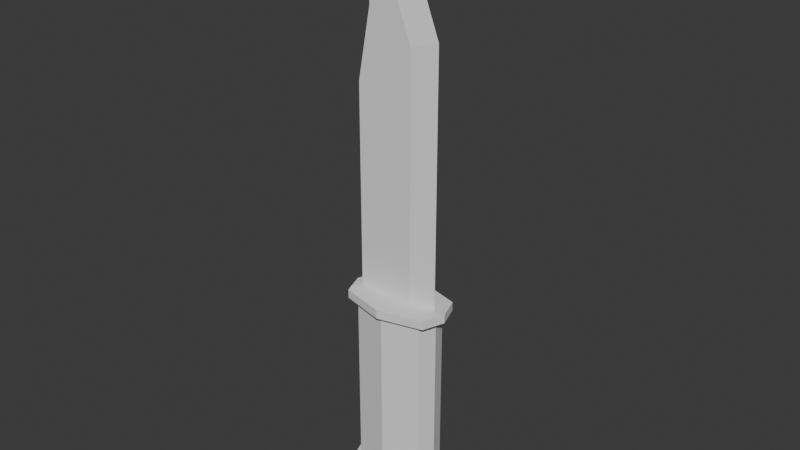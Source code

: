 # Source: knife.blend  (saved by Blender 5.2.44; exported with 4.5.12 LTS)
import bpy
from mathutils import Matrix  # noqa: F401  (used for matrix-valued properties, if any)

bpy.ops.wm.read_factory_settings(use_empty=True)
scene = bpy.context.scene
scene.name = 'Scene'

# ---- collections
col_knife = bpy.data.collections.new('knife'); scene.collection.children.link(col_knife)

# ---- world
world_world = bpy.data.worlds.new('World'); scene.world = world_world
world_world.use_nodes = True; world_world.node_tree.nodes.clear()
_N = world_world.node_tree.nodes; _L = world_world.node_tree.links
n0 = _N.new('ShaderNodeOutputWorld'); n0.name = 'World Output'; n0.location = (200, 100)
n1 = _N.new('ShaderNodeBackground'); n1.name = 'Background'; n1.location = (-200, 100)
n1.inputs[0].default_value = (0.05088, 0.05088, 0.05088, 1.0)
_L.new(n1.outputs[0], n0.inputs[0])
n0.is_active_output = True
world_world.color = (0.05088, 0.05088, 0.05088)
world_world.sun_shadow_jitter_overblur = 0.0

# ---- meshes
me_cube = bpy.data.meshes.new('Cube')
me_cube.from_pydata([(-0.02939, -0.01464, 0.1317), (-0.02939, -0.01464, 0.1375), (-0.02939, 0.01464, 0.1317), (-0.02939, 0.01464, 0.1375), (0.02939, -0.01464, 0.1317), (0.02939, -0.01464, 0.1375), (0.02939, 0.01464, 0.1317), (0.02939, 0.01464, 0.1375), (0.0, 0.02217, 0.1317), (0.0, 0.02217, 0.1375), (0.0, -0.02217, 0.1317), (0.0, -0.02217, 0.1375), (-0.03463, 0.0, 0.1317), (-0.03463, 0.0, 0.1375), (0.03463, 0.0, 0.1317), (0.03463, 0.0, 0.1375), (0.0, 0.0, 0.1375), (-0.02813, 0.0, 0.006496), (-0.02813, 0.0, 0.1317), (-0.02387, -0.01189, 0.1317), (1.164e-10, 0.01801, 0.1317), (-0.02387, 0.01189, 0.1317), (0.02813, 0.0, 0.1317), (0.02387, 0.01189, 0.1317), (1.164e-10, -0.01801, 0.1317), (0.02387, -0.01189, 0.1317), (-0.03464, 3.588e-11, 0.006496), (-0.02387, -0.01189, 0.006496), (1.164e-10, 0.01801, 0.006496), (-0.02387, 0.01189, 0.006496), (0.02813, 0.0, 0.006496), (0.02387, 0.01189, 0.006496), (1.164e-10, -0.01801, 0.006496), (0.02387, -0.01189, 0.006496), (-0.03464, 3.588e-11, -0.01259), (-0.0294, -0.01464, 0.006496), (1.404e-10, 0.02217, 0.006496), (-0.0294, 0.01464, 0.006496), (0.03464, 3.588e-11, 0.006496), (0.0294, 0.01464, 0.006496), (1.404e-10, -0.02217, 0.006496), (0.0294, -0.01464, 0.006496), (-0.0294, -0.01464, -0.01259), (1.404e-10, 0.02217, -0.01259), (-0.0294, 0.01464, -0.01259), (0.03464, 3.588e-11, -0.01259), (0.0294, 0.01464, -0.01259), (1.404e-10, -0.02217, -0.01259), (0.0294, -0.01464, -0.01259), (1.404e-10, 3.588e-11, -0.01259)], [], [(12, 13, 3, 2), (8, 9, 7, 6), (14, 15, 5, 4), (10, 11, 1, 0), (8, 6, 23, 20), (16, 13, 1, 11), (15, 16, 11, 5), (10, 0, 19, 24), (4, 5, 11, 10), (2, 3, 9, 8), (6, 14, 22, 23), (7, 9, 16, 15), (9, 3, 13, 16), (12, 2, 21, 18), (6, 7, 15, 14), (0, 1, 13, 12), (19, 18, 17, 27), (23, 22, 30, 31), (20, 23, 31, 28), (22, 25, 33, 30), (4, 10, 24, 25), (2, 8, 20, 21), (14, 4, 25, 22), (0, 12, 18, 19), (30, 33, 41, 38), (29, 28, 36, 37), (33, 32, 40, 41), (32, 27, 35, 40), (18, 21, 29, 17), (24, 19, 27, 32), (25, 24, 32, 33), (21, 20, 28, 29), (41, 40, 47, 48), (40, 35, 42, 47), (26, 37, 44, 34), (35, 26, 34, 42), (28, 31, 39, 36), (31, 30, 38, 39), (27, 17, 26, 35), (17, 29, 37, 26), (49, 45, 48, 47), (34, 49, 47, 42), (44, 43, 49, 34), (43, 46, 45, 49), (37, 36, 43, 44), (38, 41, 48, 45), (36, 39, 46, 43), (39, 38, 45, 46)])
_uv = me_cube.uv_layers.new(name='UVMap')
_uv.uv.foreach_set('vector', [0.375, 0.125, 0.625, 0.125, 0.625, 0.25, 0.375, 0.25, 0.375, 0.375, 0.625, 0.375, 0.625, 0.5, 0.375, 0.5, 0.375, 0.625, 0.625, 0.625, 0.625, 0.75, 0.375, 0.75, 0.375, 0.875, 0.625, 0.875, 0.625, 1.0, 0.375, 1.0, 0.375, 0.375, 0.375, 0.5, 0.375, 0.5, 0.375, 0.375, 0.75, 0.625, 0.875, 0.625, 0.875, 0.75, 0.75, 0.75, 0.625, 0.625, 0.75, 0.625, 0.75, 0.75, 0.625, 0.75, 0.375, 0.875, 0.375, 1.0, 0.375, 1.0, 0.375, 0.875, 0.375, 0.75, 0.625, 0.75, 0.625, 0.875, 0.375, 0.875, 0.375, 0.25, 0.625, 0.25, 0.625, 0.375, 0.375, 0.375, 0.375, 0.5, 0.375, 0.625, 0.375, 0.625, 0.375, 0.5, 0.625, 0.5, 0.75, 0.5, 0.75, 0.625, 0.625, 0.625, 0.75, 0.5, 0.875, 0.5, 0.875, 0.625, 0.75, 0.625, 0.375, 0.125, 0.375, 0.25, 0.375, 0.25, 0.375, 0.125, 0.375, 0.5, 0.625, 0.5, 0.625, 0.625, 0.375, 0.625, 0.375, 0.0, 0.625, 0.0, 0.625, 0.125, 0.375, 0.125, 0.375, 0.0, 0.375, 0.125, 0.375, 0.125, 0.375, 0.0, 0.375, 0.5, 0.375, 0.625, 0.375, 0.625, 0.375, 0.5, 0.375, 0.375, 0.375, 0.5, 0.375, 0.5, 0.375, 0.375, 0.375, 0.625, 0.375, 0.75, 0.375, 0.75, 0.375, 0.625, 0.375, 0.75, 0.375, 0.875, 0.375, 0.875, 0.375, 0.75, 0.375, 0.25, 0.375, 0.375, 0.375, 0.375, 0.375, 0.25, 0.375, 0.625, 0.375, 0.75, 0.375, 0.75, 0.375, 0.625, 0.375, 0.0, 0.375, 0.125, 0.375, 0.125, 0.375, 0.0, 0.375, 0.625, 0.375, 0.75, 0.375, 0.75, 0.375, 0.625, 0.375, 0.25, 0.375, 0.375, 0.375, 0.375, 0.375, 0.25, 0.375, 0.75, 0.375, 0.875, 0.375, 0.875, 0.375, 0.75, 0.375, 0.875, 0.375, 1.0, 0.375, 1.0, 0.375, 0.875, 0.375, 0.125, 0.375, 0.25, 0.375, 0.25, 0.375, 0.125, 0.375, 0.875, 0.375, 1.0, 0.375, 1.0, 0.375, 0.875, 0.375, 0.75, 0.375, 0.875, 0.375, 0.875, 0.375, 0.75, 0.375, 0.25, 0.375, 0.375, 0.375, 0.375, 0.375, 0.25, 0.375, 0.75, 0.375, 0.875, 0.375, 0.875, 0.375, 0.75, 0.375, 0.875, 0.375, 1.0, 0.375, 1.0, 0.375, 0.875, 0.375, 0.125, 0.375, 0.25, 0.375, 0.25, 0.375, 0.125, 0.375, 0.0, 0.375, 0.125, 0.375, 0.125, 0.375, 0.0, 0.375, 0.375, 0.375, 0.5, 0.375, 0.5, 0.375, 0.375, 0.375, 0.5, 0.375, 0.625, 0.375, 0.625, 0.375, 0.5, 0.375, 0.0, 0.375, 0.125, 0.375, 0.125, 0.375, 0.0, 0.375, 0.125, 0.375, 0.25, 0.375, 0.25, 0.375, 0.125, 0.25, 0.625, 0.375, 0.625, 0.375, 0.75, 0.25, 0.75, 0.125, 0.625, 0.25, 0.625, 0.25, 0.75, 0.125, 0.75, 0.125, 0.5, 0.25, 0.5, 0.25, 0.625, 0.125, 0.625, 0.25, 0.5, 0.375, 0.5, 0.375, 0.625, 0.25, 0.625, 0.375, 0.25, 0.375, 0.375, 0.375, 0.375, 0.375, 0.25, 0.375, 0.625, 0.375, 0.75, 0.375, 0.75, 0.375, 0.625, 0.375, 0.375, 0.375, 0.5, 0.375, 0.5, 0.375, 0.375, 0.375, 0.5, 0.375, 0.625, 0.375, 0.625, 0.375, 0.5])
me_cube.update()
me_cube_001 = bpy.data.meshes.new('Cube.001')
me_cube_001.from_pydata([(-0.02731, -0.003668, -0.008507), (-0.02731, -0.003668, 0.05766), (-0.02731, 0.003668, -0.008507), (-0.02731, 0.003668, 0.05766), (0.01057, -0.003668, -0.008507), (0.01057, -0.003668, 0.05766), (0.01057, 0.003668, -0.008507), (0.01057, 0.003668, 0.05766), (-0.02731, -0.003668, 0.1252), (-0.02731, 0.003668, 0.1252), (0.01057, 0.003668, 0.1529), (0.01057, -0.003668, 0.1529), (-0.0187, -0.003668, 0.1713), (-0.0187, 0.003668, 0.1713), (-0.006358, 0.003668, 0.1968), (-0.006358, -0.003668, 0.1968), (0.02697, 0.0, 0.05766), (0.02697, 0.0, -0.008507), (0.02697, 0.0, 0.1575), (0.008719, -1.04e-09, 0.2047), (-0.02341, 0.0, 0.2392)], [], [(0, 1, 3, 2), (2, 3, 7, 6), (11, 5, 16, 18), (4, 5, 1, 0), (2, 6, 4, 0), (3, 1, 8, 9), (8, 11, 15, 12), (1, 5, 11, 8), (7, 3, 9, 10), (15, 11, 18, 19), (4, 6, 17), (10, 9, 13, 14), (10, 14, 19, 18), (9, 8, 12, 13), (13, 12, 20), (12, 15, 20), (14, 13, 20), (14, 20, 19), (7, 10, 18, 16), (5, 4, 17, 16), (20, 15, 19), (6, 7, 16, 17)])
_uv = me_cube_001.uv_layers.new(name='UVMap')
_uv.uv.foreach_set('vector', [0.375, 0.0, 0.625, 0.0, 0.625, 0.25, 0.375, 0.25, 0.375, 0.25, 0.625, 0.25, 0.625, 0.5, 0.375, 0.5, 0.625, 0.75, 0.625, 0.75, 0.625, 0.75, 0.625, 0.75, 0.375, 0.75, 0.625, 0.75, 0.625, 1.0, 0.375, 1.0, 0.125, 0.5, 0.375, 0.5, 0.375, 0.75, 0.125, 0.75, 0.625, 0.25, 0.625, 0.0, 0.625, 0.0, 0.625, 0.25, 0.625, 1.0, 0.625, 0.75, 0.625, 0.75, 0.625, 1.0, 0.625, 1.0, 0.625, 0.75, 0.625, 0.75, 0.625, 1.0, 0.625, 0.5, 0.625, 0.25, 0.625, 0.25, 0.625, 0.5, 0.625, 0.75, 0.625, 0.75, 0.625, 0.75, 0.625, 0.75, 0.375, 0.75, 0.375, 0.5, 0.375, 0.75, 0.625, 0.5, 0.625, 0.25, 0.625, 0.25, 0.625, 0.5, 0.625, 0.5, 0.625, 0.5, 0.625, 0.5, 0.625, 0.5, 0.625, 0.25, 0.625, 0.0, 0.625, 0.0, 0.625, 0.25, 0.625, 0.25, 0.625, 0.0, 0.625, 0.25, 0.625, 1.0, 0.625, 0.75, 0.625, 1.0, 0.625, 0.5, 0.625, 0.25, 0.625, 0.5, 0.625, 0.5, 0.625, 0.5, 0.625, 0.5, 0.625, 0.5, 0.625, 0.5, 0.625, 0.5, 0.625, 0.5, 0.625, 0.75, 0.375, 0.75, 0.375, 0.75, 0.625, 0.75, 0.625, 0.75, 0.625, 0.75, 0.625, 0.75, 0.375, 0.5, 0.625, 0.5, 0.625, 0.5, 0.375, 0.5])
me_cube_001.update()

# ---- objects
ob_cube = bpy.data.objects.new('Cube', me_cube)
ob_cube_001 = bpy.data.objects.new('Cube.001', me_cube_001)

# ---- transforms, parenting, visibility, modifiers, constraints
ob_cube.location = (0.0, 0.0, 0.00883)
ob_cube.scale = (0.741, 0.741, 0.741)
ob_cube_001.location = (0.0, 0.0, 0.1171)
ob_cube_001.scale = (0.741, 0.741, 0.741)

# ---- collection membership
col_knife.objects.link(ob_cube)
col_knife.objects.link(ob_cube_001)

# ---- scene / render settings (as saved in the file)
scene.frame_start = 1; scene.frame_end = 250; scene.frame_set(1)
scene.render.engine = 'BLENDER_EEVEE_NEXT'
scene.render.bake_bias = 0.0
scene.render.bake_samples = 0
scene.render.compositor_device = 'GPU'
scene.eevee.use_volume_custom_range = False
scene.eevee.fast_gi_thickness_near = 0.1
scene.eevee.fast_gi_thickness_far = 0.0
scene.eevee.ray_tracing_options.screen_trace_thickness = 0.1
bpy.context.view_layer.update()

# ---- added for rendering (the .blend has no active camera and no usable light): camera, sun
cam_auto = bpy.data.cameras.new('AutoCamera')
cam_auto.lens = 50.0
cam_auto.sensor_width = 36.0
cam_auto.clip_end = 1000.0
ob_auto_camera = bpy.data.objects.new('AutoCamera', cam_auto)
scene.collection.objects.link(ob_auto_camera)
ob_auto_camera.location = (0.278544, -0.334252, 0.369743)
ob_auto_camera.rotation_euler = (1.09748, -7.21219e-08, 0.694738)
scene.camera = ob_auto_camera
light_auto_sun = bpy.data.lights.new('AutoSun', 'SUN')
light_auto_sun.energy = 3.0
light_auto_sun.angle = 0.0523599
ob_auto_sun = bpy.data.objects.new('AutoSun', light_auto_sun)
scene.collection.objects.link(ob_auto_sun)
ob_auto_sun.rotation_euler = (0.872665, 0.174533, 0.523599)
bpy.context.view_layer.update()
